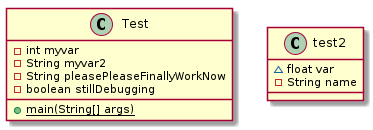

The diagram above was rendered by PlantUML. Its source (embedded in the PNG):
@startuml test2


class Test {
    - int myvar
    - String myvar2
    - String pleasePleaseFinallyWorkNow
    - boolean stillDebugging
    {static} + main(String[] args)
}


class test2 {
    ~ float var
    - String name
}

@enduml